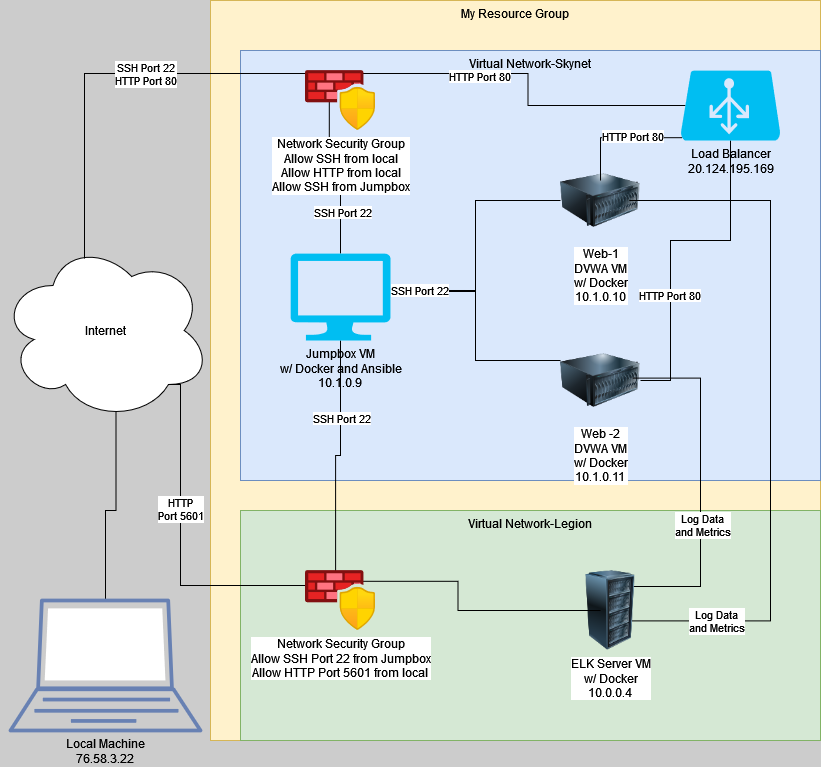

The diagram above was exported from draw.io. Its source (the exported page's mxGraphModel, read from the mxfile embedded in the PNG):
<mxGraphModel dx="1422" dy="709" grid="1" gridSize="10" guides="0" tooltips="1" connect="1" arrows="0" fold="1" page="1" pageScale="1" pageWidth="850" pageHeight="1100" background="#CCCCCC" math="0" shadow="0">
  <root>
    <mxCell id="0" />
    <mxCell id="1" parent="0" />
    <mxCell id="9AM0jHInD3CV4jpWEnUw-2" value="Internet" style="ellipse;shape=cloud;whiteSpace=wrap;html=1;points=[[0.07,0.4,0,0,0],[0.13,0.77,0,0,0],[0.16,0.55,0,0,0],[0.25,0.25,0,0,0],[0.31,0.8,0,0,0],[0.4,0.1,0,0,0],[0.55,0.95,0,0,0],[0.63,0.2,0,0,0],[0.8,0.8,0,0,0],[0.88,0.25,0,0,0],[0.88,0.5,0,0,0],[0.96,0.7,0,0,0]];" parent="1" vertex="1">
      <mxGeometry x="10" y="240" width="210" height="180" as="geometry" />
    </mxCell>
    <mxCell id="9AM0jHInD3CV4jpWEnUw-4" style="edgeStyle=orthogonalEdgeStyle;rounded=0;orthogonalLoop=1;jettySize=auto;html=1;exitX=0.5;exitY=0;exitDx=0;exitDy=0;exitPerimeter=0;entryX=0.55;entryY=0.95;entryDx=0;entryDy=0;entryPerimeter=0;fontColor=#000000;endArrow=none;endFill=0;" parent="1" source="9AM0jHInD3CV4jpWEnUw-3" target="9AM0jHInD3CV4jpWEnUw-2" edge="1">
      <mxGeometry relative="1" as="geometry" />
    </mxCell>
    <mxCell id="9AM0jHInD3CV4jpWEnUw-3" value="&lt;div&gt;Local Machine&lt;/div&gt;&lt;div&gt;76.58.3.22&lt;br&gt;&lt;/div&gt;" style="fontColor=#000000;verticalAlign=top;verticalLabelPosition=bottom;labelPosition=center;align=center;html=1;outlineConnect=0;fillColor=#CCCCCC;strokeColor=#6881B3;gradientColor=none;gradientDirection=north;strokeWidth=2;shape=mxgraph.networks.laptop;" parent="1" vertex="1">
      <mxGeometry x="20" y="600" width="190" height="130" as="geometry" />
    </mxCell>
    <mxCell id="9AM0jHInD3CV4jpWEnUw-5" value="My Resource Group" style="rounded=0;whiteSpace=wrap;html=1;fillColor=#fff2cc;strokeColor=#d6b656;verticalAlign=top;" parent="1" vertex="1">
      <mxGeometry x="220" width="610" height="740" as="geometry" />
    </mxCell>
    <mxCell id="9AM0jHInD3CV4jpWEnUw-6" value="&lt;div&gt;Virtual Network-Skynet&lt;/div&gt;&lt;div&gt;&lt;br&gt;&lt;/div&gt;" style="rounded=0;whiteSpace=wrap;html=1;fillColor=#dae8fc;strokeColor=#6c8ebf;verticalAlign=top;" parent="1" vertex="1">
      <mxGeometry x="250" y="50" width="580" height="430" as="geometry" />
    </mxCell>
    <mxCell id="9AM0jHInD3CV4jpWEnUw-7" value="Virtual Network-Legion" style="rounded=0;whiteSpace=wrap;html=1;fillColor=#d5e8d4;strokeColor=#82b366;verticalAlign=top;" parent="1" vertex="1">
      <mxGeometry x="250" y="510" width="580" height="230" as="geometry" />
    </mxCell>
    <mxCell id="9AM0jHInD3CV4jpWEnUw-29" style="edgeStyle=orthogonalEdgeStyle;rounded=0;orthogonalLoop=1;jettySize=auto;html=1;exitX=0;exitY=0.5;exitDx=0;exitDy=0;exitPerimeter=0;entryX=1.01;entryY=0.437;entryDx=0;entryDy=0;entryPerimeter=0;fontColor=#000000;endArrow=none;endFill=0;" parent="1" source="9AM0jHInD3CV4jpWEnUw-9" target="9AM0jHInD3CV4jpWEnUw-12" edge="1">
      <mxGeometry relative="1" as="geometry" />
    </mxCell>
    <mxCell id="9AM0jHInD3CV4jpWEnUw-9" value="&lt;div&gt;Web-1&lt;/div&gt;&lt;div&gt;DVWA VM&lt;/div&gt;&lt;div&gt;w/ Docker&lt;/div&gt;&lt;div&gt;10.1.0.10&lt;br&gt;&lt;/div&gt;" style="image;html=1;image=img/lib/clip_art/computers/Server_128x128.png;fontColor=#000000;points=[[0,0,0,0,0],[0,0.25,0,0,0],[0,0.5,0,0,0],[0,0.75,0,0,0],[0,1,0,0,0],[0.25,0,0,0,0],[0.25,1,0,0,0],[0.5,0.25,0,0,0],[0.5,0.75,0,0,0],[0.75,0,0,0,0],[0.75,1,0,0,0],[0.86,0.5,0,0,0],[1,0,0,0,0],[1,0.25,0,0,0],[1,0.75,0,0,0],[1,1,0,0,0]];" parent="1" vertex="1">
      <mxGeometry x="570" y="160" width="80" height="80" as="geometry" />
    </mxCell>
    <mxCell id="9AM0jHInD3CV4jpWEnUw-30" style="edgeStyle=orthogonalEdgeStyle;rounded=0;orthogonalLoop=1;jettySize=auto;html=1;exitX=0;exitY=0.25;exitDx=0;exitDy=0;exitPerimeter=0;entryX=1.02;entryY=0.425;entryDx=0;entryDy=0;entryPerimeter=0;fontColor=#000000;endArrow=none;endFill=0;" parent="1" source="9AM0jHInD3CV4jpWEnUw-10" target="9AM0jHInD3CV4jpWEnUw-12" edge="1">
      <mxGeometry relative="1" as="geometry" />
    </mxCell>
    <mxCell id="Cwz5dQQzXl162Mbu4U8--4" value="SSH Port 22" style="edgeLabel;html=1;align=center;verticalAlign=middle;resizable=0;points=[];" vertex="1" connectable="0" parent="9AM0jHInD3CV4jpWEnUw-30">
      <mxGeometry x="0.7815" relative="1" as="geometry">
        <mxPoint as="offset" />
      </mxGeometry>
    </mxCell>
    <mxCell id="9AM0jHInD3CV4jpWEnUw-10" value="&lt;div&gt;Web -2&lt;/div&gt;&lt;div&gt;DVWA VM&lt;/div&gt;&lt;div&gt;w/ Docker&lt;/div&gt;&lt;div&gt;10.1.0.11&lt;br&gt;&lt;/div&gt;" style="image;html=1;image=img/lib/clip_art/computers/Server_128x128.png;fontColor=#000000;points=[[0,0,0,0,0],[0,0.25,0,0,0],[0,0.5,0,0,0],[0,0.75,0,0,0],[0,1,0,0,0],[0.25,0,0,0,0],[0.25,1,0,0,0],[0.5,0,0,0,0],[0.5,1,0,0,0],[0.75,0,0,0,0],[0.75,0.65,0,0,0],[0.75,1,0,0,0],[0.9,0.47,0,0,0],[1,0,0,0,0],[1,0.25,0,0,0],[1,1,0,0,0]];" parent="1" vertex="1">
      <mxGeometry x="570" y="340" width="80" height="80" as="geometry" />
    </mxCell>
    <mxCell id="9AM0jHInD3CV4jpWEnUw-17" style="edgeStyle=orthogonalEdgeStyle;rounded=0;orthogonalLoop=1;jettySize=auto;html=1;exitX=0.5;exitY=1;exitDx=0;exitDy=0;exitPerimeter=0;entryX=0.43;entryY=0.05;entryDx=0;entryDy=0;entryPerimeter=0;fontColor=#000000;endArrow=none;endFill=0;" parent="1" source="9AM0jHInD3CV4jpWEnUw-12" target="9AM0jHInD3CV4jpWEnUw-15" edge="1">
      <mxGeometry relative="1" as="geometry" />
    </mxCell>
    <mxCell id="Cwz5dQQzXl162Mbu4U8--7" value="SSH Port 22" style="edgeLabel;html=1;align=center;verticalAlign=middle;resizable=0;points=[];" vertex="1" connectable="0" parent="9AM0jHInD3CV4jpWEnUw-17">
      <mxGeometry x="-0.3527" relative="1" as="geometry">
        <mxPoint as="offset" />
      </mxGeometry>
    </mxCell>
    <mxCell id="9AM0jHInD3CV4jpWEnUw-18" style="edgeStyle=orthogonalEdgeStyle;rounded=0;orthogonalLoop=1;jettySize=auto;html=1;exitX=0.5;exitY=0;exitDx=0;exitDy=0;exitPerimeter=0;entryX=0.34;entryY=0.47;entryDx=0;entryDy=0;entryPerimeter=0;fontColor=#000000;endArrow=none;endFill=0;" parent="1" source="9AM0jHInD3CV4jpWEnUw-12" target="9AM0jHInD3CV4jpWEnUw-14" edge="1">
      <mxGeometry relative="1" as="geometry" />
    </mxCell>
    <mxCell id="Cwz5dQQzXl162Mbu4U8--3" value="SSH Port 22" style="edgeLabel;html=1;align=center;verticalAlign=middle;resizable=0;points=[];" vertex="1" connectable="0" parent="9AM0jHInD3CV4jpWEnUw-18">
      <mxGeometry x="-0.4921" y="-1" relative="1" as="geometry">
        <mxPoint as="offset" />
      </mxGeometry>
    </mxCell>
    <mxCell id="9AM0jHInD3CV4jpWEnUw-12" value="&lt;div&gt;Jumpbox VM&lt;/div&gt;&lt;div&gt;w/ Docker and Ansible&lt;/div&gt;&lt;div&gt;10.1.0.9&lt;br&gt;&lt;/div&gt;" style="verticalLabelPosition=bottom;html=1;verticalAlign=top;align=center;strokeColor=none;fillColor=#00BEF2;shape=mxgraph.azure.computer;pointerEvents=1;fontColor=#000000;" parent="1" vertex="1">
      <mxGeometry x="300" y="253" width="100" height="87" as="geometry" />
    </mxCell>
    <mxCell id="Cwz5dQQzXl162Mbu4U8--15" style="edgeStyle=elbowEdgeStyle;rounded=0;orthogonalLoop=1;jettySize=auto;html=1;exitX=0.65;exitY=0.2;exitDx=0;exitDy=0;exitPerimeter=0;entryX=0.9;entryY=0.47;entryDx=0;entryDy=0;entryPerimeter=0;endArrow=none;endFill=0;" edge="1" parent="1" source="9AM0jHInD3CV4jpWEnUw-13" target="9AM0jHInD3CV4jpWEnUw-10">
      <mxGeometry relative="1" as="geometry">
        <Array as="points">
          <mxPoint x="710" y="510" />
        </Array>
      </mxGeometry>
    </mxCell>
    <mxCell id="Cwz5dQQzXl162Mbu4U8--18" value="&lt;div&gt;Log Data&lt;/div&gt;&lt;div&gt;and Metrics&lt;br&gt;&lt;/div&gt;" style="edgeLabel;html=1;align=center;verticalAlign=middle;resizable=0;points=[];" vertex="1" connectable="0" parent="Cwz5dQQzXl162Mbu4U8--15">
      <mxGeometry x="-0.2415" y="-1" relative="1" as="geometry">
        <mxPoint as="offset" />
      </mxGeometry>
    </mxCell>
    <mxCell id="Cwz5dQQzXl162Mbu4U8--16" style="edgeStyle=elbowEdgeStyle;rounded=0;orthogonalLoop=1;jettySize=auto;html=1;exitX=0.64;exitY=0.63;exitDx=0;exitDy=0;exitPerimeter=0;entryX=0.86;entryY=0.5;entryDx=0;entryDy=0;entryPerimeter=0;endArrow=none;endFill=0;" edge="1" parent="1" source="9AM0jHInD3CV4jpWEnUw-13" target="9AM0jHInD3CV4jpWEnUw-9">
      <mxGeometry relative="1" as="geometry">
        <Array as="points">
          <mxPoint x="780" y="500" />
        </Array>
      </mxGeometry>
    </mxCell>
    <mxCell id="Cwz5dQQzXl162Mbu4U8--17" value="&lt;div&gt;Log Data&lt;/div&gt;&lt;div&gt;and Metrics&lt;br&gt;&lt;/div&gt;" style="edgeLabel;html=1;align=center;verticalAlign=middle;resizable=0;points=[];" vertex="1" connectable="0" parent="Cwz5dQQzXl162Mbu4U8--16">
      <mxGeometry x="-0.7538" relative="1" as="geometry">
        <mxPoint as="offset" />
      </mxGeometry>
    </mxCell>
    <mxCell id="9AM0jHInD3CV4jpWEnUw-13" value="&lt;div&gt;ELK Server VM&lt;/div&gt;&lt;div&gt;w/ Docker&lt;/div&gt;&lt;div&gt;10.0.0.4&lt;br&gt;&lt;/div&gt;" style="image;html=1;image=img/lib/clip_art/computers/Server_Rack_128x128.png;fontColor=#000000;points=[[0,0,0,0,0],[0,0.25,0,0,0],[0,0.5,0,0,0],[0,1,0,0,0],[0.25,1,0,0,0],[0.35,0.13,0,0,0],[0.37,0.57,0,0,0],[0.5,0.07,0,0,0],[0.5,1,0,0,0],[0.64,0.63,0,0,0],[0.65,0.2,0,0,0],[0.75,1,0,0,0],[1,0,0,0,0],[1,0.25,0,0,0],[1,0.5,0,0,0],[1,1,0,0,0]];" parent="1" vertex="1">
      <mxGeometry x="550" y="570" width="140" height="80" as="geometry" />
    </mxCell>
    <mxCell id="9AM0jHInD3CV4jpWEnUw-19" style="edgeStyle=orthogonalEdgeStyle;rounded=0;orthogonalLoop=1;jettySize=auto;html=1;exitX=0.1;exitY=0.05;exitDx=0;exitDy=0;exitPerimeter=0;entryX=0.4;entryY=0.1;entryDx=0;entryDy=0;entryPerimeter=0;fontColor=#000000;endArrow=none;endFill=0;" parent="1" source="9AM0jHInD3CV4jpWEnUw-14" target="9AM0jHInD3CV4jpWEnUw-2" edge="1">
      <mxGeometry relative="1" as="geometry" />
    </mxCell>
    <mxCell id="Cwz5dQQzXl162Mbu4U8--1" value="&lt;div&gt;SSH Port 22&lt;/div&gt;&lt;div&gt;HTTP Port 80&lt;br&gt;&lt;/div&gt;" style="edgeLabel;html=1;align=center;verticalAlign=middle;resizable=0;points=[];" vertex="1" connectable="0" parent="9AM0jHInD3CV4jpWEnUw-19">
      <mxGeometry x="-0.185" relative="1" as="geometry">
        <mxPoint as="offset" />
      </mxGeometry>
    </mxCell>
    <mxCell id="9AM0jHInD3CV4jpWEnUw-21" style="edgeStyle=orthogonalEdgeStyle;rounded=0;orthogonalLoop=1;jettySize=auto;html=1;exitX=0.74;exitY=0.05;exitDx=0;exitDy=0;exitPerimeter=0;entryX=0.05;entryY=0.5;entryDx=0;entryDy=0;entryPerimeter=0;fontColor=#000000;endArrow=none;endFill=0;" parent="1" source="9AM0jHInD3CV4jpWEnUw-14" target="9AM0jHInD3CV4jpWEnUw-20" edge="1">
      <mxGeometry relative="1" as="geometry" />
    </mxCell>
    <mxCell id="Cwz5dQQzXl162Mbu4U8--2" value="HTTP Port 80" style="edgeLabel;html=1;align=center;verticalAlign=middle;resizable=0;points=[];" vertex="1" connectable="0" parent="9AM0jHInD3CV4jpWEnUw-21">
      <mxGeometry x="-0.3206" y="-2" relative="1" as="geometry">
        <mxPoint as="offset" />
      </mxGeometry>
    </mxCell>
    <mxCell id="9AM0jHInD3CV4jpWEnUw-14" value="&lt;div&gt;Network Security Group&lt;/div&gt;&lt;div&gt;Allow SSH from local&lt;/div&gt;&lt;div&gt;Allow HTTP from local&lt;/div&gt;&lt;div&gt;Allow SSH from Jumpbox&lt;br&gt;&lt;/div&gt;" style="aspect=fixed;html=1;points=[[0.1,0.05,0,0,0],[0.34,0.47,0,0,0],[0.74,0.05,0,0,0]];align=center;image;fontSize=12;image=img/lib/azure2/networking/Azure_Firewall_Manager.svg;fontColor=#000000;" parent="1" vertex="1">
      <mxGeometry x="315" y="70" width="70" height="60" as="geometry" />
    </mxCell>
    <mxCell id="9AM0jHInD3CV4jpWEnUw-16" style="edgeStyle=orthogonalEdgeStyle;rounded=0;orthogonalLoop=1;jettySize=auto;html=1;exitX=0.77;exitY=0.18;exitDx=0;exitDy=0;exitPerimeter=0;entryX=0.429;entryY=0.5;entryDx=0;entryDy=0;entryPerimeter=0;fontColor=#000000;endArrow=none;endFill=0;" parent="1" source="9AM0jHInD3CV4jpWEnUw-15" target="9AM0jHInD3CV4jpWEnUw-13" edge="1">
      <mxGeometry relative="1" as="geometry" />
    </mxCell>
    <mxCell id="Cwz5dQQzXl162Mbu4U8--20" style="edgeStyle=elbowEdgeStyle;rounded=0;orthogonalLoop=1;jettySize=auto;html=1;exitX=0.04;exitY=0.25;exitDx=0;exitDy=0;exitPerimeter=0;entryX=0.8;entryY=0.8;entryDx=0;entryDy=0;entryPerimeter=0;endArrow=none;endFill=0;" edge="1" parent="1" source="9AM0jHInD3CV4jpWEnUw-15" target="9AM0jHInD3CV4jpWEnUw-2">
      <mxGeometry relative="1" as="geometry">
        <Array as="points">
          <mxPoint x="190" y="470" />
        </Array>
      </mxGeometry>
    </mxCell>
    <mxCell id="Cwz5dQQzXl162Mbu4U8--21" value="&lt;div&gt;HTTP&lt;/div&gt;&lt;div&gt;Port 5601&lt;br&gt;&lt;/div&gt;" style="edgeLabel;html=1;align=center;verticalAlign=middle;resizable=0;points=[];" vertex="1" connectable="0" parent="Cwz5dQQzXl162Mbu4U8--20">
      <mxGeometry x="0.196" y="1" relative="1" as="geometry">
        <mxPoint as="offset" />
      </mxGeometry>
    </mxCell>
    <mxCell id="9AM0jHInD3CV4jpWEnUw-15" value="&lt;div&gt;Network Security Group&lt;/div&gt;&lt;div&gt;Allow SSH Port 22 from Jumpbox&lt;/div&gt;&lt;div&gt;Allow HTTP Port 5601 from local&lt;br&gt;&lt;/div&gt;" style="aspect=fixed;html=1;points=[[0.04,0.25,0,0,0],[0.43,0.05,0,0,0],[0.77,0.18,0,0,0]];align=center;image;fontSize=12;image=img/lib/azure2/networking/Azure_Firewall_Manager.svg;fontColor=#000000;" parent="1" vertex="1">
      <mxGeometry x="315" y="570" width="70" height="60" as="geometry" />
    </mxCell>
    <mxCell id="9AM0jHInD3CV4jpWEnUw-25" style="edgeStyle=orthogonalEdgeStyle;rounded=0;orthogonalLoop=1;jettySize=auto;html=1;exitX=0.02;exitY=0.96;exitDx=0;exitDy=0;exitPerimeter=0;entryX=0.5;entryY=0.25;entryDx=0;entryDy=0;entryPerimeter=0;fontColor=#000000;endArrow=none;endFill=0;" parent="1" source="9AM0jHInD3CV4jpWEnUw-20" target="9AM0jHInD3CV4jpWEnUw-9" edge="1">
      <mxGeometry relative="1" as="geometry" />
    </mxCell>
    <mxCell id="Cwz5dQQzXl162Mbu4U8--6" value="HTTP Port 80" style="edgeLabel;html=1;align=center;verticalAlign=middle;resizable=0;points=[];" vertex="1" connectable="0" parent="9AM0jHInD3CV4jpWEnUw-25">
      <mxGeometry x="-0.1827" y="-2" relative="1" as="geometry">
        <mxPoint as="offset" />
      </mxGeometry>
    </mxCell>
    <mxCell id="9AM0jHInD3CV4jpWEnUw-28" style="edgeStyle=orthogonalEdgeStyle;rounded=0;orthogonalLoop=1;jettySize=auto;html=1;exitX=0.5;exitY=1;exitDx=0;exitDy=0;exitPerimeter=0;fontColor=#000000;endArrow=none;endFill=0;" parent="1" source="9AM0jHInD3CV4jpWEnUw-20" target="9AM0jHInD3CV4jpWEnUw-10" edge="1">
      <mxGeometry relative="1" as="geometry">
        <Array as="points">
          <mxPoint x="740" y="240" />
          <mxPoint x="680" y="240" />
          <mxPoint x="680" y="380" />
        </Array>
      </mxGeometry>
    </mxCell>
    <mxCell id="Cwz5dQQzXl162Mbu4U8--5" value="HTTP Port 80" style="edgeLabel;html=1;align=center;verticalAlign=middle;resizable=0;points=[];" vertex="1" connectable="0" parent="9AM0jHInD3CV4jpWEnUw-28">
      <mxGeometry x="0.297" y="-2" relative="1" as="geometry">
        <mxPoint as="offset" />
      </mxGeometry>
    </mxCell>
    <mxCell id="9AM0jHInD3CV4jpWEnUw-20" value="&lt;div&gt;Load Balancer&lt;/div&gt;&lt;div&gt;20.124.195.169&lt;br&gt;&lt;/div&gt;&lt;div&gt;&lt;br&gt;&lt;/div&gt;" style="verticalLabelPosition=bottom;html=1;verticalAlign=top;align=center;strokeColor=none;fillColor=#00BEF2;shape=mxgraph.azure.azure_load_balancer;fontColor=#000000;" parent="1" vertex="1">
      <mxGeometry x="690" y="70" width="100" height="70" as="geometry" />
    </mxCell>
  </root>
</mxGraphModel>